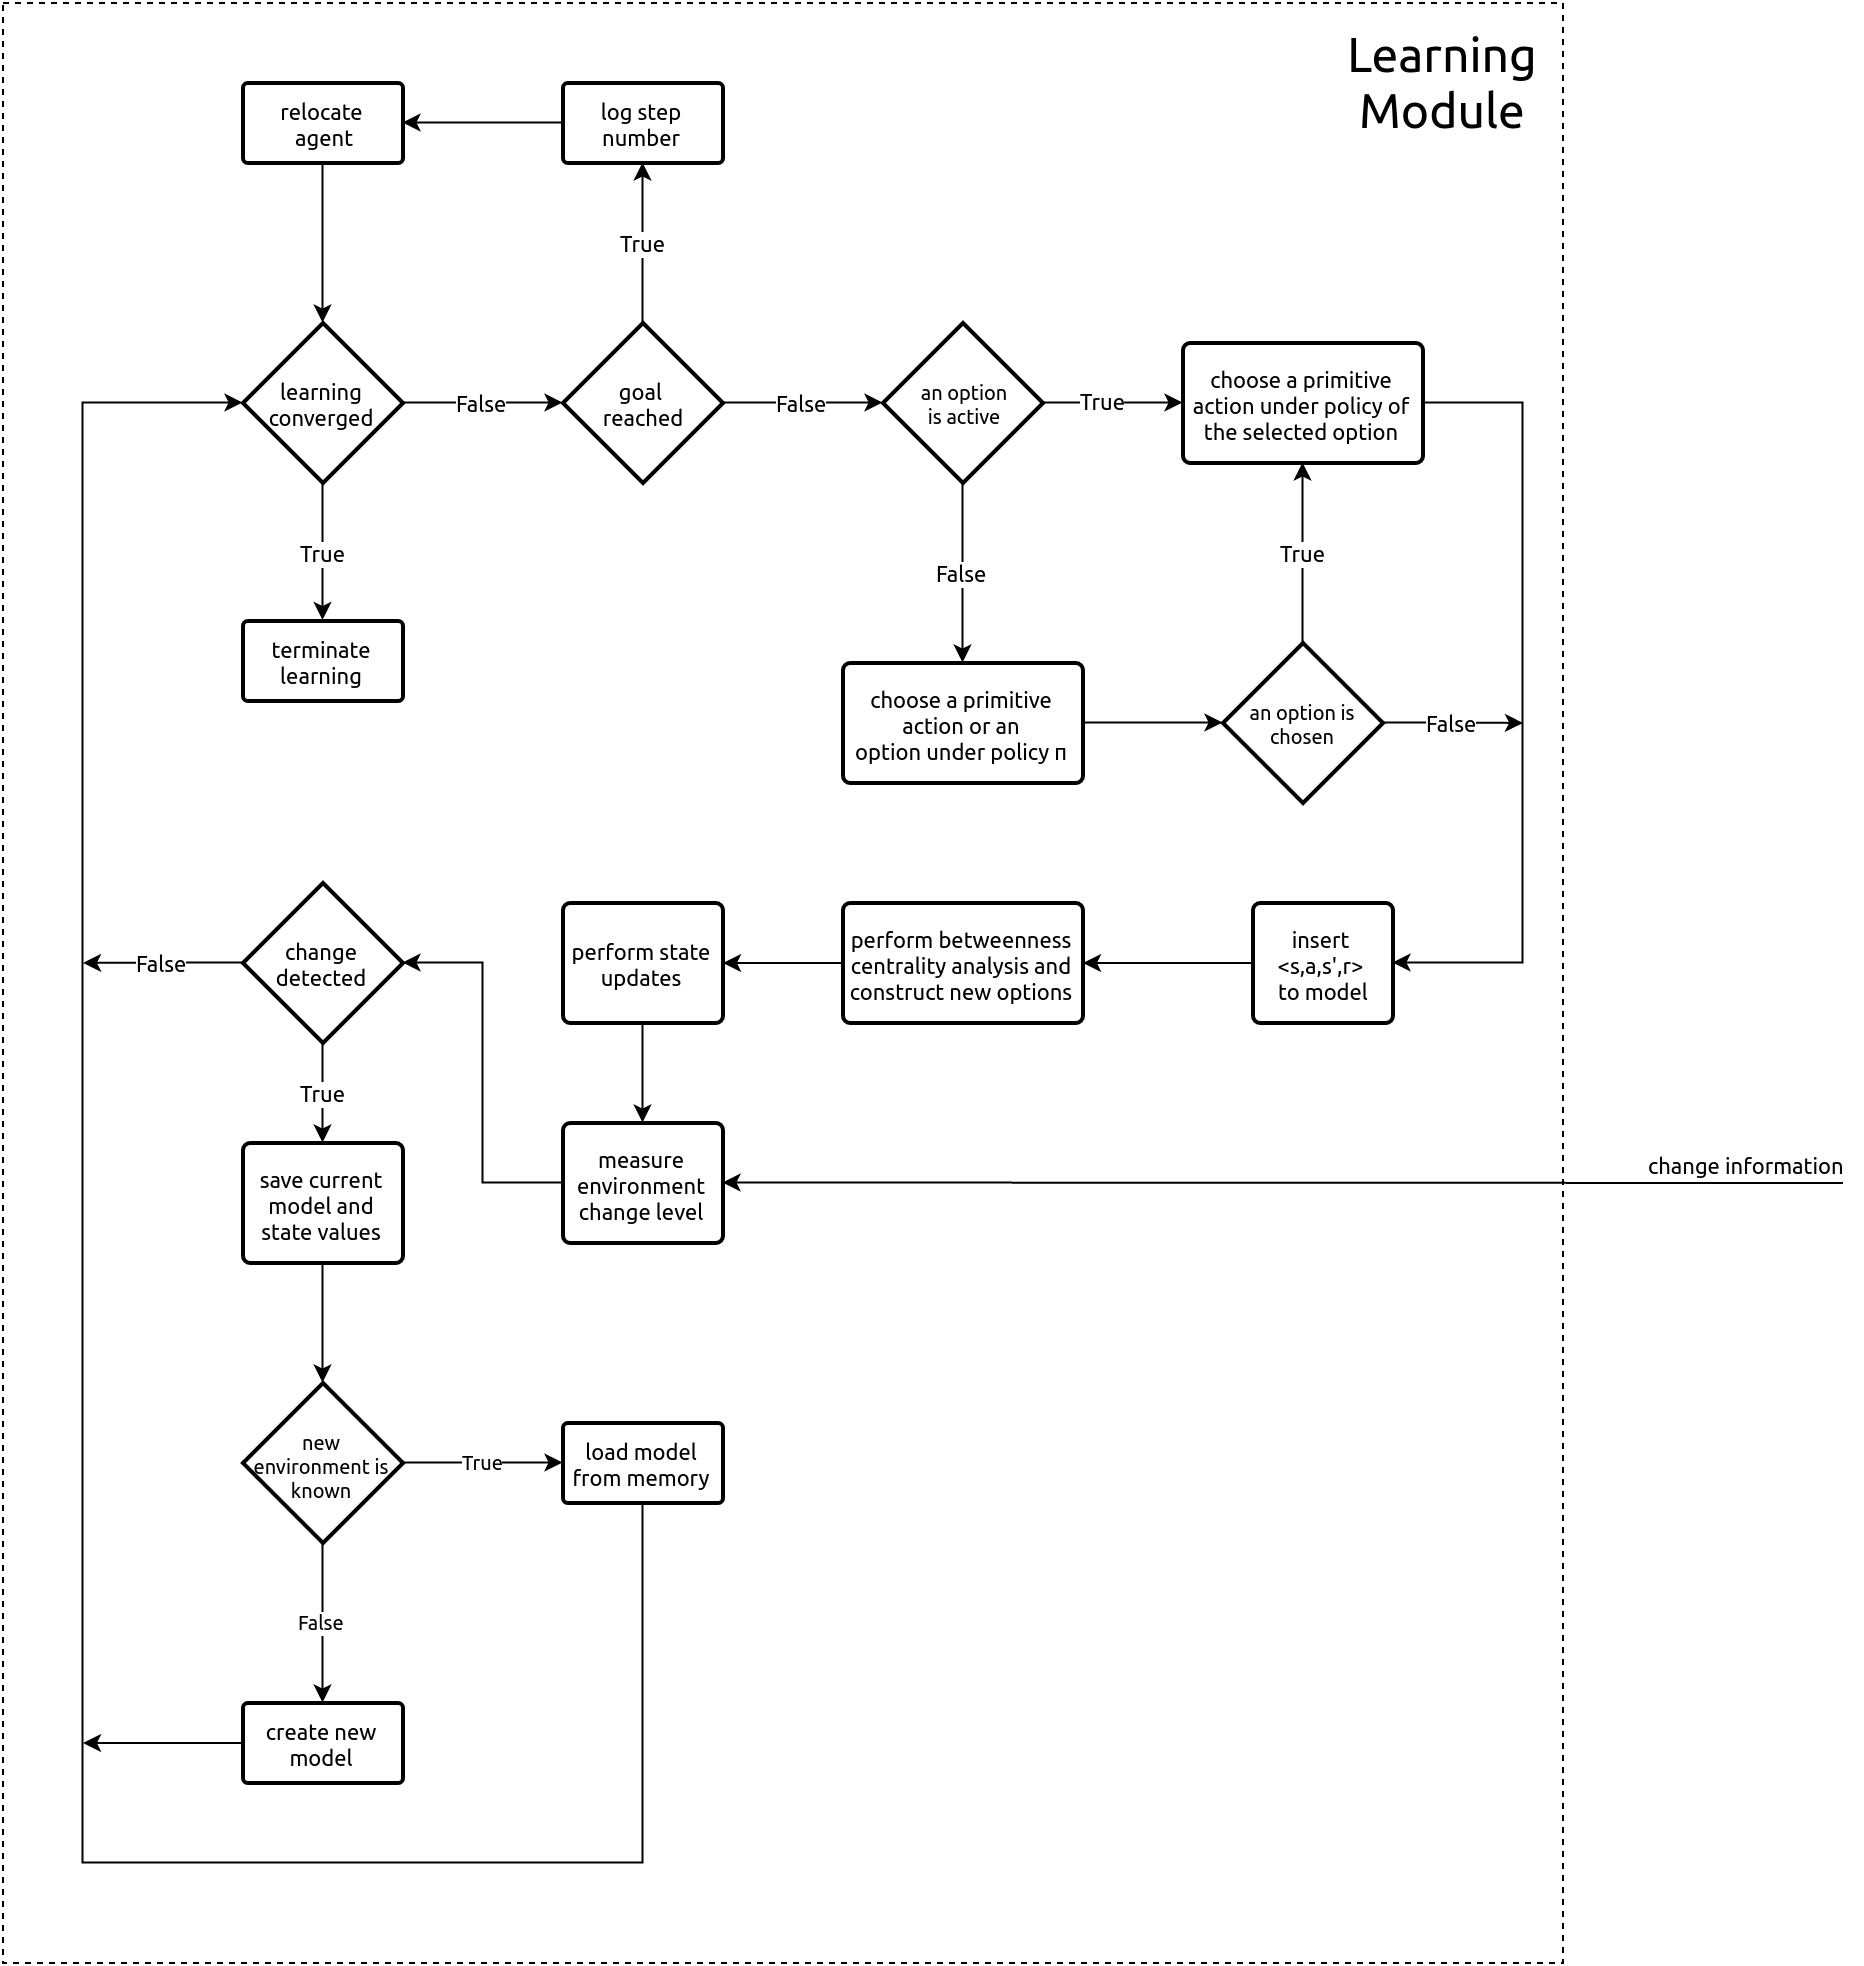

The diagram above was exported from draw.io. Its source (the exported page's mxGraphModel, read from the mxfile embedded in the PNG):
<mxGraphModel dx="2049" dy="1119" grid="1" gridSize="10" guides="1" tooltips="1" connect="1" arrows="1" fold="1" page="1" pageScale="1" pageWidth="826" pageHeight="584" background="#ffffff" math="0" shadow="0">
  <root>
    <mxCell id="0" />
    <mxCell id="1" parent="0" />
    <mxCell id="52" value="" style="whiteSpace=wrap;html=1;labelBackgroundColor=none;fillColor=none;fontFamily=Georgia;fontSize=24;fontColor=#000000;align=left;dashed=1;labelPosition=right;verticalLabelPosition=top;verticalAlign=bottom;glass=0;" vertex="1" parent="1">
      <mxGeometry x="80" y="80" width="780" height="980" as="geometry" />
    </mxCell>
    <mxCell id="4" value="False" style="edgeStyle=orthogonalEdgeStyle;rounded=0;html=1;exitX=1;exitY=0.5;exitPerimeter=0;entryX=0;entryY=0.5;entryPerimeter=0;jettySize=auto;orthogonalLoop=1;fontFamily=Georgia;fontSize=11;fontColor=#000000;" edge="1" parent="1" source="2" target="3">
      <mxGeometry x="0.0036" relative="1" as="geometry">
        <Array as="points">
          <mxPoint x="300" y="280" />
          <mxPoint x="300" y="280" />
        </Array>
        <mxPoint as="offset" />
      </mxGeometry>
    </mxCell>
    <mxCell id="11" value="True" style="edgeStyle=orthogonalEdgeStyle;rounded=0;html=1;exitX=0.5;exitY=1;exitPerimeter=0;jettySize=auto;orthogonalLoop=1;fontFamily=Georgia;fontSize=11;fontColor=#000000;entryX=0.5;entryY=0;entryPerimeter=0;" edge="1" parent="1" source="2" target="27">
      <mxGeometry relative="1" as="geometry">
        <mxPoint x="240" y="390" as="targetPoint" />
        <Array as="points" />
      </mxGeometry>
    </mxCell>
    <mxCell id="2" value="&lt;font face=&quot;Georgia&quot; style=&quot;font-size: 11px;&quot;&gt;learning converged&lt;/font&gt;" style="strokeWidth=2;shape=mxgraph.flowchart.decision;fillColor=none;fontSize=11;labelBackgroundColor=none;fontColor=#000000;labelBorderColor=none;whiteSpace=wrap;html=1;fontFamily=Georgia;" vertex="1" parent="1">
      <mxGeometry x="200" y="240" width="80" height="80" as="geometry" />
    </mxCell>
    <mxCell id="3" value="&lt;font face=&quot;Georgia&quot; style=&quot;font-size: 11px&quot;&gt;goal&amp;nbsp;&lt;/font&gt;&lt;div&gt;&lt;font face=&quot;Georgia&quot; style=&quot;font-size: 11px&quot;&gt;reached&lt;/font&gt;&lt;/div&gt;" style="strokeWidth=2;shape=mxgraph.flowchart.decision;fillColor=none;fontSize=11;labelBackgroundColor=none;fontColor=#000000;labelBorderColor=none;whiteSpace=wrap;html=1;fontFamily=Georgia;" vertex="1" parent="1">
      <mxGeometry x="360" y="240" width="80" height="80" as="geometry" />
    </mxCell>
    <mxCell id="5" value="False" style="edgeStyle=orthogonalEdgeStyle;rounded=0;html=1;jettySize=auto;orthogonalLoop=1;fontFamily=Georgia;fontSize=11;fontColor=#000000;exitX=1;exitY=0.5;exitPerimeter=0;entryX=0;entryY=0.5;entryPerimeter=0;" edge="1" parent="1" source="3" target="12">
      <mxGeometry x="0.0036" relative="1" as="geometry">
        <mxPoint x="460" y="280" as="sourcePoint" />
        <mxPoint x="510" y="280" as="targetPoint" />
        <Array as="points" />
        <mxPoint as="offset" />
      </mxGeometry>
    </mxCell>
    <mxCell id="36" style="edgeStyle=orthogonalEdgeStyle;rounded=0;html=1;entryX=1;entryY=0.5;entryPerimeter=0;jettySize=auto;orthogonalLoop=1;fontFamily=Georgia;fontSize=11;fontColor=#000000;" edge="1" parent="1" source="6" target="33">
      <mxGeometry relative="1" as="geometry" />
    </mxCell>
    <mxCell id="6" value="&lt;span&gt;log step number&lt;/span&gt;" style="strokeWidth=2;shape=mxgraph.flowchart.process;labelBackgroundColor=none;fillColor=none;fontFamily=Georgia;fontSize=11;fontColor=#000000;align=center;textDirection=ltr;labelPosition=center;verticalLabelPosition=middle;verticalAlign=middle;whiteSpace=wrap;html=1;spacing=2;spacingLeft=0;" vertex="1" parent="1">
      <mxGeometry x="360" y="120" width="80" height="40" as="geometry" />
    </mxCell>
    <mxCell id="8" value="True" style="edgeStyle=orthogonalEdgeStyle;rounded=0;html=1;jettySize=auto;orthogonalLoop=1;fontFamily=Georgia;fontSize=11;fontColor=#000000;exitX=0.5;exitY=0;exitPerimeter=0;entryX=0.5;entryY=1;entryPerimeter=0;" edge="1" parent="1" source="3" target="6">
      <mxGeometry x="0.7429" y="-30" relative="1" as="geometry">
        <mxPoint x="379.8571428571429" y="169.8571428571429" as="sourcePoint" />
        <mxPoint x="400" y="180" as="targetPoint" />
        <Array as="points" />
        <mxPoint x="-30" y="30" as="offset" />
      </mxGeometry>
    </mxCell>
    <mxCell id="13" value="" style="edgeStyle=orthogonalEdgeStyle;rounded=0;html=1;exitX=1;exitY=0.5;exitPerimeter=0;jettySize=auto;orthogonalLoop=1;fontFamily=Georgia;fontSize=11;fontColor=#000000;entryX=0;entryY=0.5;entryPerimeter=0;" edge="1" parent="1" source="12" target="15">
      <mxGeometry relative="1" as="geometry">
        <mxPoint x="670" y="280" as="targetPoint" />
        <Array as="points" />
      </mxGeometry>
    </mxCell>
    <mxCell id="14" value="True" style="text;html=1;resizable=0;points=[];align=center;verticalAlign=middle;labelBackgroundColor=#ffffff;fontSize=11;fontFamily=Georgia;fontColor=#000000;" vertex="1" connectable="0" parent="13">
      <mxGeometry x="-0.1301" y="1" relative="1" as="geometry">
        <mxPoint as="offset" />
      </mxGeometry>
    </mxCell>
    <mxCell id="73" value="False" style="edgeStyle=orthogonalEdgeStyle;rounded=0;html=1;exitX=0.5;exitY=1;exitPerimeter=0;entryX=0.5;entryY=0;entryPerimeter=0;jettySize=auto;orthogonalLoop=1;fontFamily=Georgia;fontSize=11;fontColor=#000000;" edge="1" parent="1" source="12" target="19">
      <mxGeometry relative="1" as="geometry" />
    </mxCell>
    <mxCell id="12" value="an option&lt;div&gt;is active&lt;/div&gt;" style="strokeWidth=2;shape=mxgraph.flowchart.decision;fillColor=none;fontSize=10;labelBackgroundColor=none;fontColor=#000000;labelBorderColor=none;whiteSpace=wrap;html=1;fontFamily=Georgia;verticalAlign=middle;spacing=0;" vertex="1" parent="1">
      <mxGeometry x="520" y="240" width="80" height="80" as="geometry" />
    </mxCell>
    <mxCell id="24" style="edgeStyle=orthogonalEdgeStyle;rounded=0;html=1;jettySize=auto;orthogonalLoop=1;fontFamily=Georgia;fontSize=11;fontColor=#000000;entryX=1;entryY=0.5;entryPerimeter=0;" edge="1" parent="1" source="15" target="26">
      <mxGeometry relative="1" as="geometry">
        <mxPoint x="760" y="560" as="targetPoint" />
        <Array as="points">
          <mxPoint x="840" y="280" />
          <mxPoint x="840" y="560" />
        </Array>
      </mxGeometry>
    </mxCell>
    <mxCell id="15" value="&lt;span&gt;choose a primitive action&amp;nbsp;&lt;/span&gt;&lt;span&gt;under policy&amp;nbsp;&lt;/span&gt;&lt;span&gt;of the selected option&lt;/span&gt;" style="strokeWidth=2;shape=mxgraph.flowchart.process;labelBackgroundColor=none;fillColor=none;fontFamily=Georgia;fontSize=11;fontColor=#000000;align=center;textDirection=ltr;labelPosition=center;verticalLabelPosition=middle;verticalAlign=middle;whiteSpace=wrap;html=1;spacing=2;spacingLeft=0;" vertex="1" parent="1">
      <mxGeometry x="670" y="250" width="120" height="60" as="geometry" />
    </mxCell>
    <mxCell id="74" style="edgeStyle=orthogonalEdgeStyle;rounded=0;html=1;exitX=1;exitY=0.5;exitPerimeter=0;entryX=0;entryY=0.5;entryPerimeter=0;jettySize=auto;orthogonalLoop=1;fontFamily=Georgia;fontSize=11;fontColor=#000000;" edge="1" parent="1" source="19" target="20">
      <mxGeometry relative="1" as="geometry" />
    </mxCell>
    <mxCell id="19" value="&lt;span&gt;choose a primitive action or an option&amp;nbsp;&lt;/span&gt;&lt;span&gt;under policy&amp;nbsp;&lt;/span&gt;&lt;span&gt;π&lt;/span&gt;" style="strokeWidth=2;shape=mxgraph.flowchart.process;labelBackgroundColor=none;fillColor=none;fontFamily=Georgia;fontSize=11;fontColor=#000000;align=center;textDirection=ltr;labelPosition=center;verticalLabelPosition=middle;verticalAlign=middle;whiteSpace=wrap;html=1;spacing=2;spacingLeft=0;" vertex="1" parent="1">
      <mxGeometry x="500" y="410" width="120" height="60" as="geometry" />
    </mxCell>
    <mxCell id="23" value="True" style="edgeStyle=orthogonalEdgeStyle;rounded=0;html=1;entryX=0.5;entryY=1;entryPerimeter=0;jettySize=auto;orthogonalLoop=1;fontFamily=Georgia;fontSize=11;fontColor=#000000;" edge="1" parent="1" source="20" target="15">
      <mxGeometry relative="1" as="geometry" />
    </mxCell>
    <mxCell id="25" value="False" style="edgeStyle=orthogonalEdgeStyle;rounded=0;html=1;exitX=1;exitY=0.5;exitPerimeter=0;jettySize=auto;orthogonalLoop=1;fontFamily=Georgia;fontSize=11;fontColor=#000000;" edge="1" parent="1" source="20">
      <mxGeometry relative="1" as="geometry">
        <mxPoint x="840" y="440" as="targetPoint" />
      </mxGeometry>
    </mxCell>
    <mxCell id="20" value="an option is chosen" style="strokeWidth=2;shape=mxgraph.flowchart.decision;fillColor=none;fontSize=10;labelBackgroundColor=none;fontColor=#000000;labelBorderColor=none;whiteSpace=wrap;html=1;fontFamily=Georgia;verticalAlign=middle;spacing=0;" vertex="1" parent="1">
      <mxGeometry x="690" y="400" width="80" height="80" as="geometry" />
    </mxCell>
    <mxCell id="28" style="edgeStyle=orthogonalEdgeStyle;rounded=0;html=1;jettySize=auto;orthogonalLoop=1;fontFamily=Georgia;fontSize=11;fontColor=#000000;" edge="1" parent="1" source="29">
      <mxGeometry relative="1" as="geometry">
        <mxPoint x="440" y="560" as="targetPoint" />
      </mxGeometry>
    </mxCell>
    <mxCell id="26" value="insert&amp;nbsp;&lt;div&gt;&amp;lt;s,a,s',r&amp;gt;&amp;nbsp;&lt;/div&gt;&lt;div&gt;to model&lt;/div&gt;" style="strokeWidth=2;shape=mxgraph.flowchart.process;labelBackgroundColor=none;fillColor=none;fontFamily=Georgia;fontSize=11;fontColor=#000000;align=center;textDirection=ltr;labelPosition=center;verticalLabelPosition=middle;verticalAlign=middle;whiteSpace=wrap;html=1;spacing=2;spacingLeft=0;" vertex="1" parent="1">
      <mxGeometry x="705" y="530" width="70" height="60" as="geometry" />
    </mxCell>
    <mxCell id="27" value="&lt;span&gt;terminate learning&lt;/span&gt;" style="strokeWidth=2;shape=mxgraph.flowchart.process;labelBackgroundColor=none;fillColor=none;fontFamily=Georgia;fontSize=11;fontColor=#000000;align=center;textDirection=ltr;labelPosition=center;verticalLabelPosition=middle;verticalAlign=middle;whiteSpace=wrap;html=1;spacing=2;spacingLeft=0;" vertex="1" parent="1">
      <mxGeometry x="200" y="389" width="80" height="40" as="geometry" />
    </mxCell>
    <mxCell id="29" value="perform betweenness centrality analysis and construct new options" style="strokeWidth=2;shape=mxgraph.flowchart.process;labelBackgroundColor=none;fillColor=none;fontFamily=Georgia;fontSize=11;fontColor=#000000;align=center;textDirection=ltr;labelPosition=center;verticalLabelPosition=middle;verticalAlign=middle;whiteSpace=wrap;html=1;spacing=2;spacingLeft=0;" vertex="1" parent="1">
      <mxGeometry x="500" y="530" width="120" height="60" as="geometry" />
    </mxCell>
    <mxCell id="30" style="edgeStyle=orthogonalEdgeStyle;rounded=0;html=1;jettySize=auto;orthogonalLoop=1;fontFamily=Georgia;fontSize=11;fontColor=#000000;" edge="1" parent="1" source="26" target="29">
      <mxGeometry relative="1" as="geometry">
        <mxPoint x="400" y="560" as="targetPoint" />
        <mxPoint x="705" y="560" as="sourcePoint" />
      </mxGeometry>
    </mxCell>
    <mxCell id="45" style="edgeStyle=orthogonalEdgeStyle;rounded=0;html=1;jettySize=auto;orthogonalLoop=1;fontFamily=Georgia;fontSize=11;fontColor=#000000;entryX=0.5;entryY=0;entryPerimeter=0;" edge="1" parent="1" source="31" target="46">
      <mxGeometry relative="1" as="geometry">
        <mxPoint x="400" y="680" as="targetPoint" />
        <Array as="points" />
      </mxGeometry>
    </mxCell>
    <mxCell id="31" value="perform state updates" style="strokeWidth=2;shape=mxgraph.flowchart.process;labelBackgroundColor=none;fillColor=none;fontFamily=Georgia;fontSize=11;fontColor=#000000;align=center;textDirection=ltr;labelPosition=center;verticalLabelPosition=middle;verticalAlign=middle;whiteSpace=wrap;html=1;spacing=2;spacingLeft=0;" vertex="1" parent="1">
      <mxGeometry x="360" y="530" width="80" height="60" as="geometry" />
    </mxCell>
    <mxCell id="37" style="edgeStyle=orthogonalEdgeStyle;rounded=0;html=1;exitX=0.5;exitY=1;exitPerimeter=0;jettySize=auto;orthogonalLoop=1;fontFamily=Georgia;fontSize=11;fontColor=#000000;entryX=0.5;entryY=0;entryPerimeter=0;" edge="1" parent="1" source="33" target="2">
      <mxGeometry relative="1" as="geometry">
        <mxPoint x="240" y="220" as="targetPoint" />
        <Array as="points" />
      </mxGeometry>
    </mxCell>
    <mxCell id="33" value="&lt;span&gt;relocate&amp;nbsp;&lt;/span&gt;&lt;div&gt;&lt;span&gt;agent&lt;/span&gt;&lt;/div&gt;" style="strokeWidth=2;shape=mxgraph.flowchart.process;labelBackgroundColor=none;fillColor=none;fontFamily=Georgia;fontSize=11;fontColor=#000000;align=center;textDirection=ltr;labelPosition=center;verticalLabelPosition=middle;verticalAlign=middle;whiteSpace=wrap;html=1;spacing=2;spacingLeft=0;" vertex="1" parent="1">
      <mxGeometry x="200" y="120" width="80" height="40" as="geometry" />
    </mxCell>
    <mxCell id="41" value="True" style="edgeStyle=orthogonalEdgeStyle;rounded=0;html=1;jettySize=auto;orthogonalLoop=1;fontFamily=Georgia;fontSize=11;fontColor=#000000;entryX=0.5;entryY=0;entryPerimeter=0;" edge="1" parent="1" source="38" target="55">
      <mxGeometry relative="1" as="geometry">
        <mxPoint x="240" y="645" as="targetPoint" />
        <Array as="points" />
      </mxGeometry>
    </mxCell>
    <mxCell id="70" value="False" style="edgeStyle=orthogonalEdgeStyle;rounded=0;html=1;exitX=0;exitY=0.5;exitPerimeter=0;jettySize=auto;orthogonalLoop=1;fontFamily=Georgia;fontSize=11;fontColor=#000000;" edge="1" parent="1" source="38">
      <mxGeometry relative="1" as="geometry">
        <mxPoint x="120" y="559.974358974359" as="targetPoint" />
      </mxGeometry>
    </mxCell>
    <mxCell id="38" value="change detected" style="strokeWidth=2;shape=mxgraph.flowchart.decision;fillColor=none;fontSize=11;labelBackgroundColor=none;fontColor=#000000;labelBorderColor=none;whiteSpace=wrap;html=1;fontFamily=Georgia;" vertex="1" parent="1">
      <mxGeometry x="200" y="520" width="80" height="80" as="geometry" />
    </mxCell>
    <mxCell id="42" style="edgeStyle=orthogonalEdgeStyle;rounded=0;html=1;exitX=0.5;exitY=0;exitPerimeter=0;entryX=0.5;entryY=0;entryPerimeter=0;jettySize=auto;orthogonalLoop=1;fontFamily=Georgia;fontSize=11;fontColor=#000000;" edge="1" parent="1" source="38" target="38">
      <mxGeometry relative="1" as="geometry" />
    </mxCell>
    <mxCell id="51" style="edgeStyle=orthogonalEdgeStyle;rounded=0;html=1;jettySize=auto;orthogonalLoop=1;fontFamily=Georgia;fontSize=11;fontColor=#000000;entryX=1;entryY=0.5;entryPerimeter=0;exitX=0;exitY=0.5;exitPerimeter=0;" edge="1" parent="1" source="46" target="38">
      <mxGeometry relative="1" as="geometry">
        <mxPoint x="320" y="560" as="targetPoint" />
        <mxPoint x="350" y="700" as="sourcePoint" />
        <Array as="points">
          <mxPoint x="320" y="670" />
          <mxPoint x="320" y="560" />
        </Array>
      </mxGeometry>
    </mxCell>
    <mxCell id="46" value="measure environment change level" style="strokeWidth=2;shape=mxgraph.flowchart.process;labelBackgroundColor=none;fillColor=none;fontFamily=Georgia;fontSize=11;fontColor=#000000;align=center;textDirection=ltr;labelPosition=center;verticalLabelPosition=middle;verticalAlign=middle;whiteSpace=wrap;html=1;spacing=2;spacingLeft=0;" vertex="1" parent="1">
      <mxGeometry x="360" y="640" width="80" height="60" as="geometry" />
    </mxCell>
    <mxCell id="49" value="" style="endArrow=classic;html=1;fontFamily=Georgia;fontSize=11;fontColor=#000000;entryX=1;entryY=0.5;entryPerimeter=0;" edge="1" parent="1" target="46">
      <mxGeometry width="50" height="50" relative="1" as="geometry">
        <mxPoint x="1000" y="670" as="sourcePoint" />
        <mxPoint x="590" y="640" as="targetPoint" />
      </mxGeometry>
    </mxCell>
    <mxCell id="50" value="change information" style="text;html=1;resizable=0;points=[];align=center;verticalAlign=middle;labelBackgroundColor=#ffffff;fontSize=11;fontFamily=Georgia;fontColor=#000000;" vertex="1" connectable="0" parent="49">
      <mxGeometry x="-0.2672" y="4" relative="1" as="geometry">
        <mxPoint x="156" y="-14" as="offset" />
      </mxGeometry>
    </mxCell>
    <mxCell id="53" value="Learning Module" style="text;html=1;strokeColor=none;fillColor=none;align=center;verticalAlign=middle;whiteSpace=wrap;dashed=1;labelBackgroundColor=none;fontFamily=Georgia;fontSize=24;fontColor=#000000;" vertex="1" parent="1">
      <mxGeometry x="740" y="85" width="120" height="70" as="geometry" />
    </mxCell>
    <mxCell id="59" style="edgeStyle=orthogonalEdgeStyle;rounded=0;html=1;exitX=0.5;exitY=1;exitPerimeter=0;entryX=0.5;entryY=0;entryPerimeter=0;jettySize=auto;orthogonalLoop=1;fontFamily=Georgia;fontSize=10;fontColor=#000000;" edge="1" parent="1" source="55" target="58">
      <mxGeometry relative="1" as="geometry" />
    </mxCell>
    <mxCell id="55" value="save current model and state values" style="strokeWidth=2;shape=mxgraph.flowchart.process;labelBackgroundColor=none;fillColor=none;fontFamily=Georgia;fontSize=11;fontColor=#000000;align=center;textDirection=ltr;labelPosition=center;verticalLabelPosition=middle;verticalAlign=middle;whiteSpace=wrap;html=1;spacing=2;spacingLeft=0;" vertex="1" parent="1">
      <mxGeometry x="200" y="650" width="80" height="60" as="geometry" />
    </mxCell>
    <mxCell id="62" value="True" style="edgeStyle=orthogonalEdgeStyle;rounded=0;html=1;exitX=1;exitY=0.5;exitPerimeter=0;jettySize=auto;orthogonalLoop=1;fontFamily=Georgia;fontSize=10;fontColor=#000000;entryX=0;entryY=0.5;entryPerimeter=0;" edge="1" parent="1" source="58" target="63">
      <mxGeometry relative="1" as="geometry">
        <mxPoint x="360" y="810" as="targetPoint" />
        <Array as="points" />
      </mxGeometry>
    </mxCell>
    <mxCell id="64" value="False" style="edgeStyle=orthogonalEdgeStyle;rounded=0;html=1;exitX=0.5;exitY=1;exitPerimeter=0;jettySize=auto;orthogonalLoop=1;fontFamily=Georgia;fontSize=10;fontColor=#000000;entryX=0.5;entryY=0;entryPerimeter=0;" edge="1" parent="1" source="58" target="65">
      <mxGeometry relative="1" as="geometry">
        <mxPoint x="240" y="920" as="targetPoint" />
        <Array as="points" />
      </mxGeometry>
    </mxCell>
    <mxCell id="58" value="new environment is known" style="strokeWidth=2;shape=mxgraph.flowchart.decision;fillColor=none;fontSize=10;labelBackgroundColor=none;fontColor=#000000;labelBorderColor=none;whiteSpace=wrap;html=1;fontFamily=Georgia;" vertex="1" parent="1">
      <mxGeometry x="200" y="770" width="80" height="80" as="geometry" />
    </mxCell>
    <mxCell id="68" style="edgeStyle=orthogonalEdgeStyle;rounded=0;html=1;exitX=0.5;exitY=1;exitPerimeter=0;jettySize=auto;orthogonalLoop=1;fontFamily=Georgia;fontSize=10;fontColor=#000000;entryX=0;entryY=0.5;entryPerimeter=0;" edge="1" parent="1" source="63" target="2">
      <mxGeometry relative="1" as="geometry">
        <mxPoint x="160" y="280" as="targetPoint" />
        <Array as="points">
          <mxPoint x="400" y="1010" />
          <mxPoint x="120" y="1010" />
          <mxPoint x="120" y="280" />
        </Array>
      </mxGeometry>
    </mxCell>
    <mxCell id="63" value="load model from memory" style="strokeWidth=2;shape=mxgraph.flowchart.process;labelBackgroundColor=none;fillColor=none;fontFamily=Georgia;fontSize=11;fontColor=#000000;align=center;textDirection=ltr;labelPosition=center;verticalLabelPosition=middle;verticalAlign=middle;whiteSpace=wrap;html=1;spacing=2;spacingLeft=0;" vertex="1" parent="1">
      <mxGeometry x="360" y="790" width="80" height="40" as="geometry" />
    </mxCell>
    <mxCell id="69" style="edgeStyle=orthogonalEdgeStyle;rounded=0;html=1;jettySize=auto;orthogonalLoop=1;fontFamily=Georgia;fontSize=10;fontColor=#000000;" edge="1" parent="1" source="65">
      <mxGeometry relative="1" as="geometry">
        <mxPoint x="120" y="950" as="targetPoint" />
      </mxGeometry>
    </mxCell>
    <mxCell id="65" value="create new model" style="strokeWidth=2;shape=mxgraph.flowchart.process;labelBackgroundColor=none;fillColor=none;fontFamily=Georgia;fontSize=11;fontColor=#000000;align=center;textDirection=ltr;labelPosition=center;verticalLabelPosition=middle;verticalAlign=middle;whiteSpace=wrap;html=1;spacing=2;spacingLeft=0;" vertex="1" parent="1">
      <mxGeometry x="200" y="930" width="80" height="40" as="geometry" />
    </mxCell>
  </root>
</mxGraphModel>